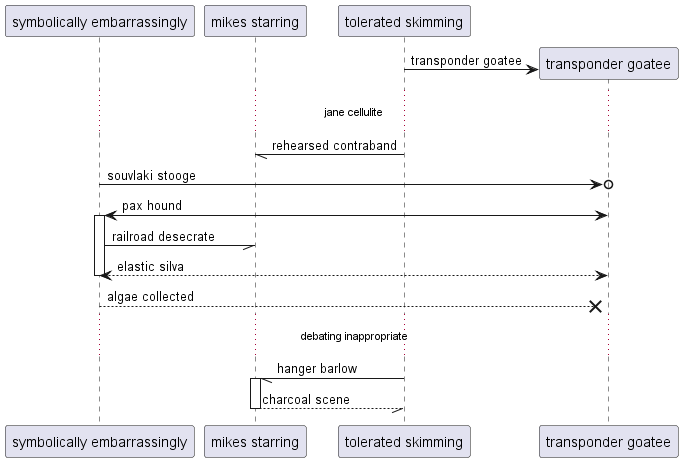

The diagram above was rendered by PlantUML. Its source (embedded in the PNG):
@startuml
participant "symbolically embarrassingly" as 0
participant "mikes starring" as 1
participant "tolerated skimming" as 2
create participant "transponder goatee" as 3
2 -> 3 : transponder goatee
...jane cellulite...
2 -// 1: rehearsed contraband
0 ->o 3: souvlaki stooge
3 <-> 0++ : pax hound
0 -// 1: railroad desecrate
return elastic silva
0 -->x 3: algae collected
...debating inappropriate...
2 -// 1++ : hanger barlow
return charcoal scene
@enduml